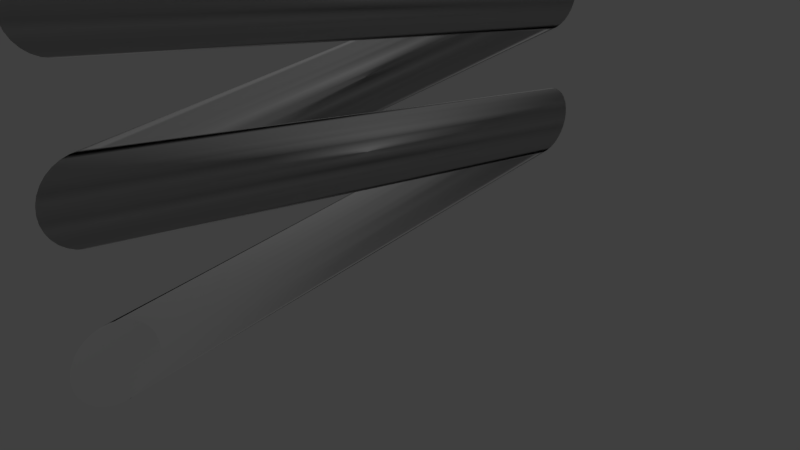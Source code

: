 # Source: coiled_spring.blend  (saved by Blender 2.78.0; exported with 4.5.12 LTS)
import bpy
from mathutils import Matrix  # noqa: F401  (used for matrix-valued properties, if any)

bpy.ops.wm.read_factory_settings(use_empty=True)
scene = bpy.context.scene
scene.name = 'Scene'

# ---- collections
col_collection_1 = bpy.data.collections.new('Collection 1'); scene.collection.children.link(col_collection_1)

# ---- world
world_world = bpy.data.worlds.new('World'); scene.world = world_world
world_world.color = (0.05088, 0.05088, 0.05088)
world_world.use_sun_shadow = False
world_world.sun_shadow_jitter_overblur = 0.0
world_world.cycles.sampling_method = 'MANUAL'

# ---- cameras
cam_camera = bpy.data.cameras.new('Camera')
cam_camera.clip_end = 100.0
cam_camera.lens = 35.0
cam_camera.sensor_width = 32.0
cam_camera.sensor_height = 18.0
cam_camera.ortho_scale = 7.314
cam_camera.dof.focus_distance = 0.0
cam_camera.dof.aperture_fstop = 128.0

# ---- lights
light_lamp = bpy.data.lights.new('Lamp', 'POINT')
light_lamp.transmission_factor = 0.0
light_lamp.cutoff_distance = 30.0
light_lamp.energy = 100.0
light_lamp.shadow_buffer_clip_start = 1.001
light_lamp.shadow_soft_size = 0.1
light_lamp.shadow_maximum_resolution = 0.006
light_lamp.use_absolute_resolution = True

# ---- meshes
me_circle_001 = bpy.data.meshes.new('Circle.001')
me_circle_001.from_pydata([(-1.18e-07, -3.005, -5.402e-08), (-1.108e-07, -3.015, 0.09755), (-1.034e-07, -3.043, 0.1913), (-1.183e-07, -3.09, 0.2778), (-8.846e-08, -3.152, 0.3536), (-8.846e-08, -3.228, 0.4157), (-8.846e-08, -3.314, 0.4619), (-8.846e-08, -3.408, 0.4904), (-8.846e-08, -3.505, 0.5), (-8.846e-08, -3.603, 0.4904), (-8.846e-08, -3.697, 0.4619), (-8.846e-08, -3.783, 0.4157), (-8.846e-08, -3.859, 0.3536), (-1.183e-07, -3.921, 0.2778), (-1.034e-07, -3.967, 0.1913), (-1.108e-07, -3.996, 0.09754), (-1.18e-07, -4.005, -2.169e-07), (-1.257e-07, -3.996, -0.09755), (-1.332e-07, -3.967, -0.1913), (-1.183e-07, -3.921, -0.2778), (-1.481e-07, -3.859, -0.3536), (-1.481e-07, -3.783, -0.4157), (-1.481e-07, -3.697, -0.4619), (-1.481e-07, -3.603, -0.4904), (-1.183e-07, -3.505, -0.5), (-1.481e-07, -3.408, -0.4904), (-1.481e-07, -3.314, -0.4619), (-1.481e-07, -3.228, -0.4157), (-1.481e-07, -3.152, -0.3536), (-1.183e-07, -3.09, -0.2778), (-1.332e-07, -3.043, -0.1913), (-1.257e-07, -3.015, -0.09754)], [(1, 0), (2, 1), (3, 2), (4, 3), (5, 4), (6, 5), (7, 6), (8, 7), (9, 8), (10, 9), (11, 10), (12, 11), (13, 12), (14, 13), (15, 14), (16, 15), (17, 16), (18, 17), (19, 18), (20, 19), (21, 20), (22, 21), (23, 22), (24, 23), (25, 24), (26, 25), (27, 26), (28, 27), (29, 28), (30, 29), (31, 30), (0, 31)], [])
me_circle_001.use_remesh_preserve_volume = False
me_circle_001.use_remesh_preserve_attributes = False
me_circle_001.use_mirror_vertex_groups = False
me_circle_001.update()
me_circle = bpy.data.meshes.new('Circle')
me_circle.from_pydata([], [], [])
me_circle.use_remesh_preserve_volume = False
me_circle.use_remesh_preserve_attributes = False
me_circle.use_mirror_vertex_groups = False
me_circle.update()

# ---- objects
ob_circle_001 = bpy.data.objects.new('Circle.001', me_circle_001)
ob_circle = bpy.data.objects.new('Circle', me_circle)
ob_lamp = bpy.data.objects.new('Lamp', light_lamp)
ob_camera = bpy.data.objects.new('Camera', cam_camera)

# ---- transforms, parenting, visibility, modifiers, constraints
ob_circle_001.location = (0.0, 0.0, 0.0)
ob_circle_001.lineart.crease_threshold = 0.0
_m = ob_circle_001.modifiers.new('Screw', 'SCREW')
_m.steps = 192
_m.angle = 50.27
_m.screw_offset = 15.0
_m.merge_threshold = 0.0
ob_circle.location = (0.0, 0.0, 0.0)
ob_circle.rotation_euler = (-1.371, -0.003352, -0.8359)
ob_circle.lineart.crease_threshold = 0.0
ob_lamp.location = (4.076, 1.005, 5.904)
ob_lamp.rotation_euler = (0.6503, 0.05522, 1.866)
ob_lamp.lock_rotations_4d = False
ob_lamp.empty_display_type = 'ARROWS'
ob_lamp.color = (0.0, 0.0, 0.0, 0.0)
ob_lamp.lineart.crease_threshold = 0.0
ob_camera.location = (7.481, -6.508, 5.344)
ob_camera.rotation_euler = (1.109, 0.0, 0.8149)
ob_camera.lock_rotations_4d = False
ob_camera.empty_display_type = 'ARROWS'
ob_camera.color = (0.0, 0.0, 0.0, 0.0)
ob_camera.display_type = 'WIRE'
ob_camera.lineart.crease_threshold = 0.0

# ---- collection membership
col_collection_1.objects.link(ob_circle_001)
col_collection_1.objects.link(ob_circle)
col_collection_1.objects.link(ob_lamp)
col_collection_1.objects.link(ob_camera)

# ---- scene / render settings (as saved in the file)
scene.camera = ob_camera
scene.frame_start = 1; scene.frame_end = 250; scene.frame_set(1)
scene.render.engine = 'BLENDER_EEVEE_NEXT'
scene.render.resolution_percentage = 50
scene.render.dither_intensity = 0.0
scene.cycles.use_denoising = False
scene.cycles.samples = 128
scene.cycles.sampling_pattern = 'TABULATED_SOBOL'
scene.cycles.light_sampling_threshold = 0.0
scene.cycles.use_adaptive_sampling = False
scene.cycles.use_light_tree = False
scene.cycles.blur_glossy = 0.0
scene.cycles.sample_clamp_indirect = 0.0
scene.view_settings.view_transform = 'Standard'
bpy.context.view_layer.update()
